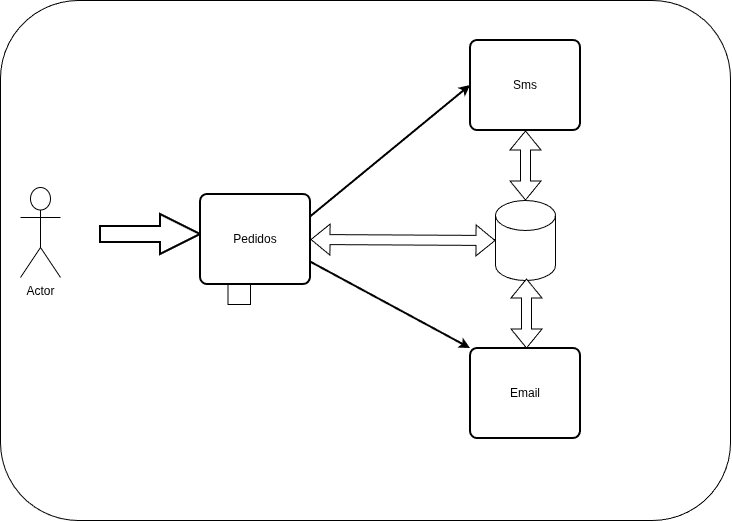

The diagram above was exported from draw.io. Its source (the exported page's mxGraphModel, read from the mxfile embedded in the PNG):
<mxGraphModel dx="814" dy="538" grid="1" gridSize="10" guides="1" tooltips="1" connect="1" arrows="1" fold="1" page="1" pageScale="1" pageWidth="850" pageHeight="1100" math="0" shadow="0">
  <root>
    <mxCell id="0" />
    <mxCell id="1" parent="0" />
    <mxCell id="AvMTqLA-q7l8zeYVtlvZ-2" parent="1" style="rounded=1;whiteSpace=wrap;html=1;fillColor=light-dark(#FFFFFF,#FFFFFF);movable=0;resizable=0;rotatable=0;deletable=0;editable=0;locked=1;connectable=0;" value="" vertex="1">
      <mxGeometry height="520" width="730" x="70" y="20" as="geometry" />
    </mxCell>
    <mxCell id="AvMTqLA-q7l8zeYVtlvZ-24" edge="1" parent="1" style="edgeStyle=orthogonalEdgeStyle;rounded=0;orthogonalLoop=1;jettySize=auto;html=1;" target="AvMTqLA-q7l8zeYVtlvZ-6" value="">
      <mxGeometry relative="1" as="geometry">
        <mxPoint x="320" y="269" as="sourcePoint" />
      </mxGeometry>
    </mxCell>
    <mxCell id="AvMTqLA-q7l8zeYVtlvZ-4" parent="1" style="verticalLabelPosition=bottom;verticalAlign=top;html=1;strokeWidth=2;shape=mxgraph.arrows2.arrow;dy=0.6;dx=40;notch=0;fillColor=light-dark(#FFFFFF,#9999FF);" value="" vertex="1">
      <mxGeometry height="40" width="100" x="170" y="234" as="geometry" />
    </mxCell>
    <mxCell id="AvMTqLA-q7l8zeYVtlvZ-7" edge="1" parent="1" source="AvMTqLA-q7l8zeYVtlvZ-5" style="edgeStyle=orthogonalEdgeStyle;rounded=0;orthogonalLoop=1;jettySize=auto;html=1;exitX=0.25;exitY=1;exitDx=0;exitDy=0;">
      <mxGeometry relative="1" as="geometry">
        <mxPoint x="320" y="270" as="targetPoint" />
      </mxGeometry>
    </mxCell>
    <mxCell id="AvMTqLA-q7l8zeYVtlvZ-21" edge="1" parent="1" source="AvMTqLA-q7l8zeYVtlvZ-5" style="edgeStyle=orthogonalEdgeStyle;rounded=0;orthogonalLoop=1;jettySize=auto;html=1;exitX=1;exitY=0.5;exitDx=0;exitDy=0;entryX=0.5;entryY=0;entryDx=0;entryDy=0;" target="AvMTqLA-q7l8zeYVtlvZ-13">
      <mxGeometry relative="1" as="geometry" />
    </mxCell>
    <mxCell id="AvMTqLA-q7l8zeYVtlvZ-5" parent="1" style="rounded=1;whiteSpace=wrap;html=1;absoluteArcSize=1;arcSize=14;strokeWidth=2;fillColor=light-dark(#FFFFFF,#FFD966);" value="" vertex="1">
      <mxGeometry height="90" width="110" x="270" y="214" as="geometry" />
    </mxCell>
    <mxCell id="AvMTqLA-q7l8zeYVtlvZ-6" parent="1" style="text;html=1;whiteSpace=wrap;strokeColor=none;fillColor=none;align=center;verticalAlign=middle;rounded=0;fontColor=light-dark(#000000, #0b0909);" value="Pedidos" vertex="1">
      <mxGeometry height="30" width="60" x="295" y="244" as="geometry" />
    </mxCell>
    <mxCell id="AvMTqLA-q7l8zeYVtlvZ-11" parent="1" style="rounded=1;whiteSpace=wrap;html=1;absoluteArcSize=1;arcSize=14;strokeWidth=2;fillColor=light-dark(#FFFFFF,#FFD966);" value="" vertex="1">
      <mxGeometry height="90" width="110" x="540" y="60" as="geometry" />
    </mxCell>
    <mxCell id="AvMTqLA-q7l8zeYVtlvZ-12" parent="1" style="text;html=1;whiteSpace=wrap;strokeColor=none;fillColor=none;align=center;verticalAlign=middle;rounded=0;fontColor=light-dark(#000000, #0b0909);" value="Sms" vertex="1">
      <mxGeometry height="30" width="60" x="565" y="90" as="geometry" />
    </mxCell>
    <mxCell id="AvMTqLA-q7l8zeYVtlvZ-13" parent="1" style="rounded=1;whiteSpace=wrap;html=1;absoluteArcSize=1;arcSize=14;strokeWidth=2;fillColor=light-dark(#FFFFFF,#FFD966);" value="" vertex="1">
      <mxGeometry height="90" width="110" x="540" y="368" as="geometry" />
    </mxCell>
    <mxCell id="AvMTqLA-q7l8zeYVtlvZ-14" parent="1" style="text;html=1;whiteSpace=wrap;strokeColor=none;fillColor=none;align=center;verticalAlign=middle;rounded=0;fontColor=light-dark(#000000, #0b0909);" value="Email" vertex="1">
      <mxGeometry height="30" width="60" x="565" y="398" as="geometry" />
    </mxCell>
    <mxCell id="AvMTqLA-q7l8zeYVtlvZ-15" parent="1" style="shape=cylinder3;whiteSpace=wrap;html=1;boundedLbl=1;backgroundOutline=1;size=15;fillColor=light-dark(#FFFFFF,#808080);" value="" vertex="1">
      <mxGeometry height="80" width="60" x="565" y="220" as="geometry" />
    </mxCell>
    <mxCell id="AvMTqLA-q7l8zeYVtlvZ-16" edge="1" parent="1" style="shape=flexArrow;endArrow=classic;startArrow=classic;html=1;rounded=0;fillColor=default;entryX=0.5;entryY=1;entryDx=0;entryDy=0;exitX=0.5;exitY=0;exitDx=0;exitDy=0;exitPerimeter=0;fontStyle=1" value="">
      <mxGeometry height="100" relative="1" width="100" as="geometry">
        <mxPoint x="595" y="220" as="sourcePoint" />
        <mxPoint x="595" y="150" as="targetPoint" />
      </mxGeometry>
    </mxCell>
    <mxCell id="AvMTqLA-q7l8zeYVtlvZ-20" edge="1" parent="1" source="AvMTqLA-q7l8zeYVtlvZ-5" style="endArrow=classic;html=1;rounded=0;entryX=0;entryY=0.5;entryDx=0;entryDy=0;exitX=1;exitY=0.25;exitDx=0;exitDy=0;strokeWidth=2;targetPerimeterSpacing=0;startSize=5;endSize=5;fontColor=#000000;strokeColor=light-dark(#000000,#000000);startFillColor=#000000;endFillColor=#000000;" target="AvMTqLA-q7l8zeYVtlvZ-11" value="">
      <mxGeometry height="50" relative="1" width="50" as="geometry">
        <mxPoint x="390" y="163" as="sourcePoint" />
        <mxPoint x="440" y="113" as="targetPoint" />
      </mxGeometry>
    </mxCell>
    <mxCell id="AvMTqLA-q7l8zeYVtlvZ-22" edge="1" parent="1" source="AvMTqLA-q7l8zeYVtlvZ-5" style="endArrow=classic;html=1;rounded=0;entryX=0;entryY=0;entryDx=0;entryDy=0;exitX=1;exitY=0.75;exitDx=0;exitDy=0;strokeWidth=2;targetPerimeterSpacing=0;startSize=5;endSize=5;fontColor=#000000;strokeColor=light-dark(#000000,#000000);startFillColor=#000000;endFillColor=#000000;" target="AvMTqLA-q7l8zeYVtlvZ-13" value="">
      <mxGeometry height="50" relative="1" width="50" as="geometry">
        <mxPoint x="460" y="220" as="sourcePoint" />
        <mxPoint x="650" y="220" as="targetPoint" />
      </mxGeometry>
    </mxCell>
    <mxCell id="AvMTqLA-q7l8zeYVtlvZ-23" parent="1" style="shape=umlActor;verticalLabelPosition=bottom;verticalAlign=top;html=1;outlineConnect=0;strokeColor=light-dark(#000000,#000000);" value="Actor" vertex="1">
      <mxGeometry height="90" width="40" x="90" y="207" as="geometry" />
    </mxCell>
    <mxCell id="AvMTqLA-q7l8zeYVtlvZ-25" edge="1" parent="1" style="shape=flexArrow;endArrow=classic;startArrow=classic;html=1;rounded=0;fillColor=default;entryX=0.5;entryY=1;entryDx=0;entryDy=0;exitX=0.5;exitY=0;exitDx=0;exitDy=0;exitPerimeter=0;fontStyle=1" value="">
      <mxGeometry height="100" relative="1" width="100" as="geometry">
        <mxPoint x="596" y="368" as="sourcePoint" />
        <mxPoint x="596" y="298" as="targetPoint" />
      </mxGeometry>
    </mxCell>
    <mxCell id="AvMTqLA-q7l8zeYVtlvZ-26" edge="1" parent="1" source="AvMTqLA-q7l8zeYVtlvZ-15" style="shape=flexArrow;endArrow=classic;startArrow=classic;html=1;rounded=0;fillColor=default;exitX=0;exitY=0.5;exitDx=0;exitDy=0;exitPerimeter=0;fontStyle=1;entryX=1;entryY=0.5;entryDx=0;entryDy=0;" target="AvMTqLA-q7l8zeYVtlvZ-5" value="">
      <mxGeometry height="100" relative="1" width="100" as="geometry">
        <mxPoint x="730" y="300" as="sourcePoint" />
        <mxPoint x="370" y="255" as="targetPoint" />
      </mxGeometry>
    </mxCell>
  </root>
</mxGraphModel>